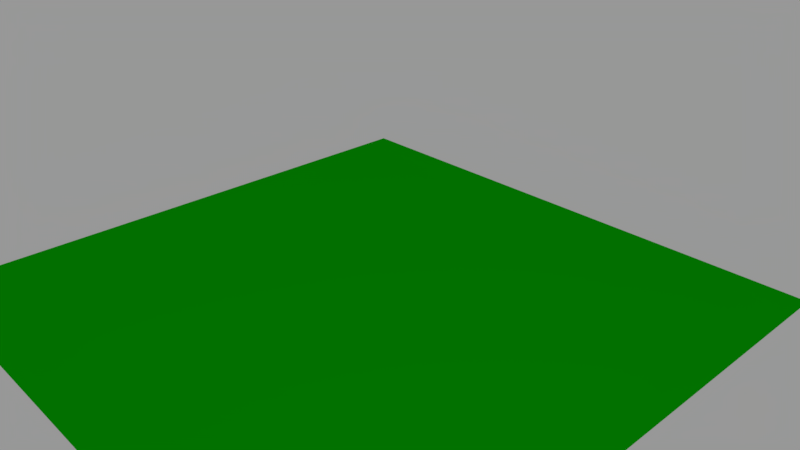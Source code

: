 # Source: ejemploSistemasParticulas.blend  (saved by Blender 2.79.0; exported with 4.5.12 LTS)
import bpy
from mathutils import Matrix  # noqa: F401  (used for matrix-valued properties, if any)

bpy.ops.wm.read_factory_settings(use_empty=True)
scene = bpy.context.scene
scene.name = 'Scene'

# ---- collections
col_collection_1 = bpy.data.collections.new('Collection 1'); scene.collection.children.link(col_collection_1)

# ---- materials (node trees are filled in below, after node groups)
mat_material_001 = bpy.data.materials.new('Material.001')
mat_material_001.alpha_threshold = 0.0
mat_material_001.use_transparent_shadow = False
mat_material_001.diffuse_color = (0.001869, 0.4969, 0.0, 1.0)
mat_material_001.roughness = 0.5
mat_material = bpy.data.materials.new('Material')
mat_material.alpha_threshold = 0.0
mat_material.use_transparent_shadow = False
mat_material.diffuse_color = (0.8, 0.7789, 0.003045, 1.0)
mat_material.roughness = 0.5
mat_material.line_color = (0.0, 0.0, 0.0, 1.0)

# ---- material node trees

# ---- world
world_world = bpy.data.worlds.new('World'); scene.world = world_world
world_world.color = (0.3121, 0.3121, 0.3121)
world_world.use_sun_shadow = False
world_world.sun_shadow_jitter_overblur = 0.0
world_world.cycles.sampling_method = 'MANUAL'

# ---- cameras
cam_camera = bpy.data.cameras.new('Camera')
cam_camera.clip_end = 100.0
cam_camera.lens = 35.0
cam_camera.sensor_width = 32.0
cam_camera.sensor_height = 18.0
cam_camera.ortho_scale = 7.314
cam_camera.dof.focus_distance = 0.0
cam_camera.dof.aperture_fstop = 128.0

# ---- lights
light_lamp = bpy.data.lights.new('Lamp', 'POINT')
light_lamp.transmission_factor = 0.0
light_lamp.cutoff_distance = 30.0
light_lamp.energy = 100.0
light_lamp.shadow_buffer_clip_start = 1.001
light_lamp.shadow_soft_size = 0.1
light_lamp.shadow_maximum_resolution = 0.006
light_lamp.use_absolute_resolution = True

# ---- meshes
me_plano = bpy.data.meshes.new('Plano')
me_plano.from_pydata([(-1.0, -1.0, 0.0), (1.0, -1.0, 0.0), (-1.0, 1.0, 0.0), (1.0, 1.0, 0.0)], [], [(0, 1, 3, 2)])
me_plano.materials.append(mat_material_001)
me_plano.use_remesh_preserve_volume = False
me_plano.use_remesh_preserve_attributes = False
me_plano.use_mirror_vertex_groups = False
me_plano.update()
me_cube = bpy.data.meshes.new('Cube')
me_cube.from_pydata([(1.0, 1.0, -1.0), (1.0, -1.0, -1.0), (-1.0, -1.0, -1.0), (-1.0, 1.0, -1.0), (1.0, 1.0, 1.0), (1.0, -1.0, 1.0), (-1.0, -1.0, 1.0), (-1.0, 1.0, 1.0)], [], [(0, 1, 2, 3), (4, 7, 6, 5), (0, 4, 5, 1), (1, 5, 6, 2), (2, 6, 7, 3), (4, 0, 3, 7)])
me_cube.materials.append(mat_material)
me_cube.use_remesh_preserve_volume = False
me_cube.use_remesh_preserve_attributes = False
me_cube.use_mirror_vertex_groups = False
me_cube.update()

# ---- objects
ob_plano = bpy.data.objects.new('Plano', me_plano)
ob_cube = bpy.data.objects.new('Cube', me_cube)
ob_lamp = bpy.data.objects.new('Lamp', light_lamp)
ob_camera = bpy.data.objects.new('Camera', cam_camera)

# ---- transforms, parenting, visibility, modifiers, constraints
ob_plano.location = (-1.291, 0.9886, -1.589)
ob_plano.scale = (4.762, 4.762, 4.762)
ob_plano.lineart.crease_threshold = 0.0
ob_cube.location = (0.0, 0.0, 0.0)
ob_cube.lock_rotations_4d = False
ob_cube.empty_display_type = 'ARROWS'
ob_cube.show_instancer_for_render = False
ob_cube.lineart.crease_threshold = 0.0
_m = ob_cube.modifiers.new('Sistema_particulas 1', 'PARTICLE_SYSTEM')
ob_lamp.location = (6.021, -3.303, 6.907)
ob_lamp.rotation_euler = (0.6503, 0.05522, 1.866)
ob_lamp.lock_rotations_4d = False
ob_lamp.empty_display_type = 'ARROWS'
ob_lamp.color = (0.0, 0.0, 0.0, 0.0)
ob_lamp.lineart.crease_threshold = 0.0
ob_camera.location = (7.481, -6.508, 5.344)
ob_camera.rotation_euler = (1.109, 0.0, 0.8149)
ob_camera.lock_rotations_4d = False
ob_camera.empty_display_type = 'ARROWS'
ob_camera.color = (0.0, 0.0, 0.0, 0.0)
ob_camera.display_type = 'WIRE'
ob_camera.lineart.crease_threshold = 0.0

# ---- collection membership
col_collection_1.objects.link(ob_plano)
col_collection_1.objects.link(ob_cube)
col_collection_1.objects.link(ob_lamp)
col_collection_1.objects.link(ob_camera)

# ---- scene / render settings (as saved in the file)
scene.camera = ob_camera
scene.frame_start = 1; scene.frame_end = 250; scene.frame_set(1)
scene.render.engine = 'BLENDER_EEVEE_NEXT'
scene.render.image_settings.file_format = 'FFMPEG'
scene.render.resolution_percentage = 50
scene.render.dither_intensity = 0.0
scene.cycles.use_denoising = False
scene.cycles.samples = 128
scene.cycles.sampling_pattern = 'TABULATED_SOBOL'
scene.cycles.use_adaptive_sampling = False
scene.cycles.use_light_tree = False
scene.cycles.blur_glossy = 0.0
scene.cycles.sample_clamp_indirect = 0.0
scene.view_settings.view_transform = 'Standard'
bpy.context.view_layer.update()
